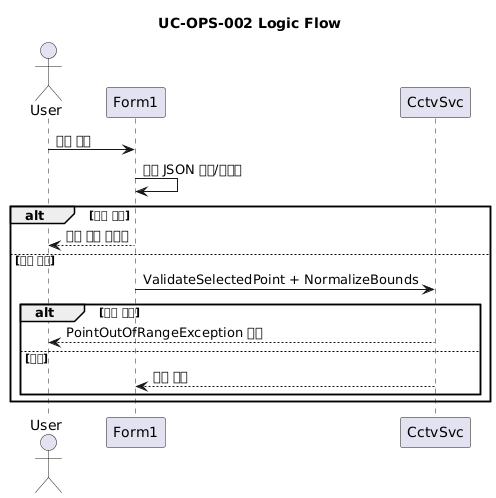

The diagram above was rendered by PlantUML. Its source (embedded in the PNG):
@startuml
title UC-OPS-002 Logic Flow

actor User
participant Form1
participant CctvSvc

User -> Form1 : 좌표 선택
Form1 -> Form1 : 좌표 JSON 파싱/정규화
alt 파싱 실패
  Form1 --> User : 조회 실패 메시지
else 파싱 성공
  Form1 -> CctvSvc : ValidateSelectedPoint + NormalizeBounds
  alt 범위 초과
    CctvSvc --> User : PointOutOfRangeException 경로
  else 정상
    CctvSvc --> Form1 : 조회 진행
  end
end
@enduml